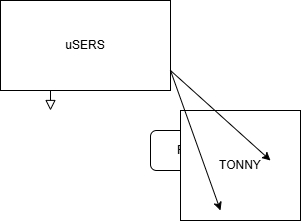

The diagram above was exported from draw.io. Its source (the exported page's mxGraphModel, read from the mxfile embedded in the PNG):
<mxGraphModel dx="872" dy="473" grid="1" gridSize="10" guides="1" tooltips="1" connect="1" arrows="1" fold="1" page="1" pageScale="1" pageWidth="827" pageHeight="1169" math="0" shadow="0">
  <root>
    <mxCell id="WIyWlLk6GJQsqaUBKTNV-0" />
    <mxCell id="WIyWlLk6GJQsqaUBKTNV-1" parent="WIyWlLk6GJQsqaUBKTNV-0" />
    <mxCell id="WIyWlLk6GJQsqaUBKTNV-2" value="" style="rounded=0;html=1;jettySize=auto;orthogonalLoop=1;fontSize=11;endArrow=block;endFill=0;endSize=8;strokeWidth=1;shadow=0;labelBackgroundColor=none;edgeStyle=orthogonalEdgeStyle;" parent="WIyWlLk6GJQsqaUBKTNV-1" edge="1">
      <mxGeometry relative="1" as="geometry">
        <mxPoint x="220" y="120" as="sourcePoint" />
        <mxPoint x="220" y="170" as="targetPoint" />
      </mxGeometry>
    </mxCell>
    <mxCell id="WIyWlLk6GJQsqaUBKTNV-7" value="Plug in lamp" style="rounded=1;whiteSpace=wrap;html=1;fontSize=12;glass=0;strokeWidth=1;shadow=0;" parent="WIyWlLk6GJQsqaUBKTNV-1" vertex="1">
      <mxGeometry x="320" y="190" width="120" height="40" as="geometry" />
    </mxCell>
    <mxCell id="lZFiJ91qjWP_LbB-vohO-0" value="uSERS" style="rounded=0;whiteSpace=wrap;html=1;" vertex="1" parent="WIyWlLk6GJQsqaUBKTNV-1">
      <mxGeometry x="170" y="60" width="170" height="90" as="geometry" />
    </mxCell>
    <mxCell id="lZFiJ91qjWP_LbB-vohO-1" value="TONNY" style="rounded=0;whiteSpace=wrap;html=1;" vertex="1" parent="WIyWlLk6GJQsqaUBKTNV-1">
      <mxGeometry x="350" y="170" width="120" height="110" as="geometry" />
    </mxCell>
    <mxCell id="lZFiJ91qjWP_LbB-vohO-3" value="" style="endArrow=classic;startArrow=classic;html=1;rounded=0;" edge="1" parent="WIyWlLk6GJQsqaUBKTNV-1">
      <mxGeometry width="50" height="50" relative="1" as="geometry">
        <mxPoint x="390" y="270" as="sourcePoint" />
        <mxPoint x="440" y="220" as="targetPoint" />
        <Array as="points">
          <mxPoint x="340" y="130" />
        </Array>
      </mxGeometry>
    </mxCell>
  </root>
</mxGraphModel>